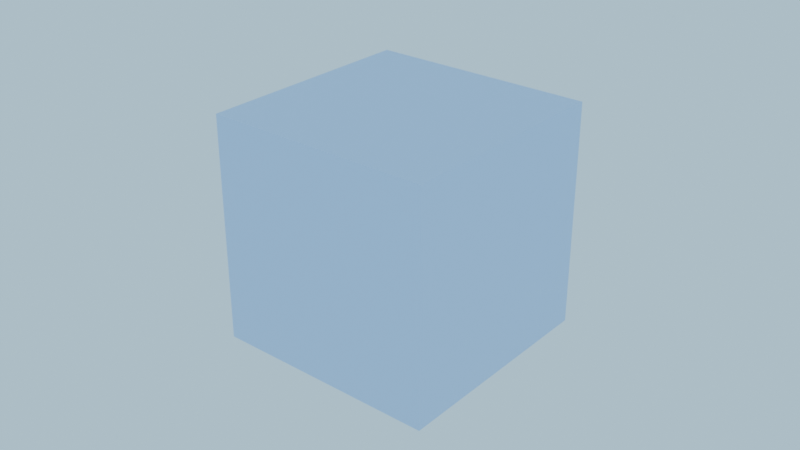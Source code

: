 # Source: worldweaver_38fd120dfafddcfe.blend  (saved by Blender 5.0.119; exported with 4.5.12 LTS)
import bpy
from mathutils import Matrix  # noqa: F401  (used for matrix-valued properties, if any)

bpy.ops.wm.read_factory_settings(use_empty=True)
scene = bpy.context.scene
scene.name = 'Scene'

# ---- collections
col_collection = bpy.data.collections.new('Collection'); scene.collection.children.link(col_collection)

# ---- materials (node trees are filled in below, after node groups)
mat_groundmaterial_001 = bpy.data.materials.new('GroundMaterial.001')
mat_buildingmaterial0_001 = bpy.data.materials.new('BuildingMaterial0.001')
mat_buildingmaterial1_001 = bpy.data.materials.new('BuildingMaterial1.001')
mat_buildingmaterial2_001 = bpy.data.materials.new('BuildingMaterial2.001')
mat_buildingmaterial3_001 = bpy.data.materials.new('BuildingMaterial3.001')
mat_buildingmaterial4_001 = bpy.data.materials.new('BuildingMaterial4.001')
mat_buildingmaterial5_001 = bpy.data.materials.new('BuildingMaterial5.001')
mat_buildingmaterial6_001 = bpy.data.materials.new('BuildingMaterial6.001')
mat_buildingmaterial7_001 = bpy.data.materials.new('BuildingMaterial7.001')
mat_buildingmaterial8_001 = bpy.data.materials.new('BuildingMaterial8.001')
mat_buildingmaterial9_001 = bpy.data.materials.new('BuildingMaterial9.001')
mat_buildingmaterial10 = bpy.data.materials.new('BuildingMaterial10')
mat_buildingmaterial11 = bpy.data.materials.new('BuildingMaterial11')
mat_buildingmaterial12 = bpy.data.materials.new('BuildingMaterial12')
mat_buildingmaterial13 = bpy.data.materials.new('BuildingMaterial13')
mat_buildingmaterial14 = bpy.data.materials.new('BuildingMaterial14')
mat_buildingmaterial15 = bpy.data.materials.new('BuildingMaterial15')
mat_buildingmaterial16 = bpy.data.materials.new('BuildingMaterial16')
mat_buildingmaterial17 = bpy.data.materials.new('BuildingMaterial17')
mat_buildingmaterial18 = bpy.data.materials.new('BuildingMaterial18')
mat_buildingmaterial19 = bpy.data.materials.new('BuildingMaterial19')
mat_groundmaterial = bpy.data.materials.new('GroundMaterial')
mat_buildingmaterial0 = bpy.data.materials.new('BuildingMaterial0')
mat_buildingmaterial1 = bpy.data.materials.new('BuildingMaterial1')
mat_buildingmaterial2 = bpy.data.materials.new('BuildingMaterial2')
mat_buildingmaterial3 = bpy.data.materials.new('BuildingMaterial3')
mat_buildingmaterial4 = bpy.data.materials.new('BuildingMaterial4')
mat_buildingmaterial5 = bpy.data.materials.new('BuildingMaterial5')
mat_buildingmaterial6 = bpy.data.materials.new('BuildingMaterial6')
mat_buildingmaterial7 = bpy.data.materials.new('BuildingMaterial7')
mat_buildingmaterial8 = bpy.data.materials.new('BuildingMaterial8')
mat_buildingmaterial9 = bpy.data.materials.new('BuildingMaterial9')
mat_skyboxmaterial = bpy.data.materials.new('SkyboxMaterial')

# ---- material node trees
mat_groundmaterial_001.use_nodes = True; mat_groundmaterial_001.node_tree.nodes.clear()
_N = mat_groundmaterial_001.node_tree.nodes; _L = mat_groundmaterial_001.node_tree.links
n0 = _N.new('ShaderNodeBsdfPrincipled'); n0.name = 'Principled BSDF'; n0.location = (-200, 100)
n0.inputs[0].default_value = (0.4, 0.6, 0.3, 1.0)
n1 = _N.new('ShaderNodeOutputMaterial'); n1.name = 'Material Output'; n1.location = (200, 100)
_L.new(n0.outputs[0], n1.inputs[0])
n1.is_active_output = True
mat_buildingmaterial0_001.use_nodes = True; mat_buildingmaterial0_001.node_tree.nodes.clear()
_N = mat_buildingmaterial0_001.node_tree.nodes; _L = mat_buildingmaterial0_001.node_tree.links
n0 = _N.new('ShaderNodeBsdfPrincipled'); n0.name = 'Principled BSDF'; n0.location = (-200, 100)
n0.inputs[0].default_value = (0.4889, 0.5287, 0.7879, 1.0)
n1 = _N.new('ShaderNodeOutputMaterial'); n1.name = 'Material Output'; n1.location = (200, 100)
_L.new(n0.outputs[0], n1.inputs[0])
n1.is_active_output = True
mat_buildingmaterial1_001.use_nodes = True; mat_buildingmaterial1_001.node_tree.nodes.clear()
_N = mat_buildingmaterial1_001.node_tree.nodes; _L = mat_buildingmaterial1_001.node_tree.links
n0 = _N.new('ShaderNodeBsdfPrincipled'); n0.name = 'Principled BSDF'; n0.location = (-200, 100)
n0.inputs[0].default_value = (0.6093, 0.7028, 0.6918, 1.0)
n1 = _N.new('ShaderNodeOutputMaterial'); n1.name = 'Material Output'; n1.location = (200, 100)
_L.new(n0.outputs[0], n1.inputs[0])
n1.is_active_output = True
mat_buildingmaterial2_001.use_nodes = True; mat_buildingmaterial2_001.node_tree.nodes.clear()
_N = mat_buildingmaterial2_001.node_tree.nodes; _L = mat_buildingmaterial2_001.node_tree.links
n0 = _N.new('ShaderNodeBsdfPrincipled'); n0.name = 'Principled BSDF'; n0.location = (-200, 100)
n0.inputs[0].default_value = (0.7643, 0.5485, 0.4887, 1.0)
n1 = _N.new('ShaderNodeOutputMaterial'); n1.name = 'Material Output'; n1.location = (200, 100)
_L.new(n0.outputs[0], n1.inputs[0])
n1.is_active_output = True
mat_buildingmaterial3_001.use_nodes = True; mat_buildingmaterial3_001.node_tree.nodes.clear()
_N = mat_buildingmaterial3_001.node_tree.nodes; _L = mat_buildingmaterial3_001.node_tree.links
n0 = _N.new('ShaderNodeBsdfPrincipled'); n0.name = 'Principled BSDF'; n0.location = (-200, 100)
n0.inputs[0].default_value = (0.4259, 0.7272, 0.6903, 1.0)
n1 = _N.new('ShaderNodeOutputMaterial'); n1.name = 'Material Output'; n1.location = (200, 100)
_L.new(n0.outputs[0], n1.inputs[0])
n1.is_active_output = True
mat_buildingmaterial4_001.use_nodes = True; mat_buildingmaterial4_001.node_tree.nodes.clear()
_N = mat_buildingmaterial4_001.node_tree.nodes; _L = mat_buildingmaterial4_001.node_tree.links
n0 = _N.new('ShaderNodeBsdfPrincipled'); n0.name = 'Principled BSDF'; n0.location = (-200, 100)
n0.inputs[0].default_value = (0.4156, 0.5327, 0.727, 1.0)
n1 = _N.new('ShaderNodeOutputMaterial'); n1.name = 'Material Output'; n1.location = (200, 100)
_L.new(n0.outputs[0], n1.inputs[0])
n1.is_active_output = True
mat_buildingmaterial5_001.use_nodes = True; mat_buildingmaterial5_001.node_tree.nodes.clear()
_N = mat_buildingmaterial5_001.node_tree.nodes; _L = mat_buildingmaterial5_001.node_tree.links
n0 = _N.new('ShaderNodeBsdfPrincipled'); n0.name = 'Principled BSDF'; n0.location = (-200, 100)
n0.inputs[0].default_value = (0.6205, 0.7323, 0.548, 1.0)
n1 = _N.new('ShaderNodeOutputMaterial'); n1.name = 'Material Output'; n1.location = (200, 100)
_L.new(n0.outputs[0], n1.inputs[0])
n1.is_active_output = True
mat_buildingmaterial6_001.use_nodes = True; mat_buildingmaterial6_001.node_tree.nodes.clear()
_N = mat_buildingmaterial6_001.node_tree.nodes; _L = mat_buildingmaterial6_001.node_tree.links
n0 = _N.new('ShaderNodeBsdfPrincipled'); n0.name = 'Principled BSDF'; n0.location = (-200, 100)
n0.inputs[0].default_value = (0.6666, 0.7419, 0.6643, 1.0)
n1 = _N.new('ShaderNodeOutputMaterial'); n1.name = 'Material Output'; n1.location = (200, 100)
_L.new(n0.outputs[0], n1.inputs[0])
n1.is_active_output = True
mat_buildingmaterial7_001.use_nodes = True; mat_buildingmaterial7_001.node_tree.nodes.clear()
_N = mat_buildingmaterial7_001.node_tree.nodes; _L = mat_buildingmaterial7_001.node_tree.links
n0 = _N.new('ShaderNodeBsdfPrincipled'); n0.name = 'Principled BSDF'; n0.location = (-200, 100)
n0.inputs[0].default_value = (0.5392, 0.6892, 0.6836, 1.0)
n1 = _N.new('ShaderNodeOutputMaterial'); n1.name = 'Material Output'; n1.location = (200, 100)
_L.new(n0.outputs[0], n1.inputs[0])
n1.is_active_output = True
mat_buildingmaterial8_001.use_nodes = True; mat_buildingmaterial8_001.node_tree.nodes.clear()
_N = mat_buildingmaterial8_001.node_tree.nodes; _L = mat_buildingmaterial8_001.node_tree.links
n0 = _N.new('ShaderNodeBsdfPrincipled'); n0.name = 'Principled BSDF'; n0.location = (-200, 100)
n0.inputs[0].default_value = (0.4571, 0.5993, 0.5749, 1.0)
n1 = _N.new('ShaderNodeOutputMaterial'); n1.name = 'Material Output'; n1.location = (200, 100)
_L.new(n0.outputs[0], n1.inputs[0])
n1.is_active_output = True
mat_buildingmaterial9_001.use_nodes = True; mat_buildingmaterial9_001.node_tree.nodes.clear()
_N = mat_buildingmaterial9_001.node_tree.nodes; _L = mat_buildingmaterial9_001.node_tree.links
n0 = _N.new('ShaderNodeBsdfPrincipled'); n0.name = 'Principled BSDF'; n0.location = (-200, 100)
n0.inputs[0].default_value = (0.6068, 0.6878, 0.7323, 1.0)
n1 = _N.new('ShaderNodeOutputMaterial'); n1.name = 'Material Output'; n1.location = (200, 100)
_L.new(n0.outputs[0], n1.inputs[0])
n1.is_active_output = True
mat_buildingmaterial10.use_nodes = True; mat_buildingmaterial10.node_tree.nodes.clear()
_N = mat_buildingmaterial10.node_tree.nodes; _L = mat_buildingmaterial10.node_tree.links
n0 = _N.new('ShaderNodeBsdfPrincipled'); n0.name = 'Principled BSDF'; n0.location = (-200, 100)
n0.inputs[0].default_value = (0.5162, 0.5006, 0.4177, 1.0)
n1 = _N.new('ShaderNodeOutputMaterial'); n1.name = 'Material Output'; n1.location = (200, 100)
_L.new(n0.outputs[0], n1.inputs[0])
n1.is_active_output = True
mat_buildingmaterial11.use_nodes = True; mat_buildingmaterial11.node_tree.nodes.clear()
_N = mat_buildingmaterial11.node_tree.nodes; _L = mat_buildingmaterial11.node_tree.links
n0 = _N.new('ShaderNodeBsdfPrincipled'); n0.name = 'Principled BSDF'; n0.location = (-200, 100)
n0.inputs[0].default_value = (0.5762, 0.6064, 0.4937, 1.0)
n1 = _N.new('ShaderNodeOutputMaterial'); n1.name = 'Material Output'; n1.location = (200, 100)
_L.new(n0.outputs[0], n1.inputs[0])
n1.is_active_output = True
mat_buildingmaterial12.use_nodes = True; mat_buildingmaterial12.node_tree.nodes.clear()
_N = mat_buildingmaterial12.node_tree.nodes; _L = mat_buildingmaterial12.node_tree.links
n0 = _N.new('ShaderNodeBsdfPrincipled'); n0.name = 'Principled BSDF'; n0.location = (-200, 100)
n0.inputs[0].default_value = (0.7965, 0.5991, 0.6212, 1.0)
n1 = _N.new('ShaderNodeOutputMaterial'); n1.name = 'Material Output'; n1.location = (200, 100)
_L.new(n0.outputs[0], n1.inputs[0])
n1.is_active_output = True
mat_buildingmaterial13.use_nodes = True; mat_buildingmaterial13.node_tree.nodes.clear()
_N = mat_buildingmaterial13.node_tree.nodes; _L = mat_buildingmaterial13.node_tree.links
n0 = _N.new('ShaderNodeBsdfPrincipled'); n0.name = 'Principled BSDF'; n0.location = (-200, 100)
n0.inputs[0].default_value = (0.562, 0.6726, 0.7926, 1.0)
n1 = _N.new('ShaderNodeOutputMaterial'); n1.name = 'Material Output'; n1.location = (200, 100)
_L.new(n0.outputs[0], n1.inputs[0])
n1.is_active_output = True
mat_buildingmaterial14.use_nodes = True; mat_buildingmaterial14.node_tree.nodes.clear()
_N = mat_buildingmaterial14.node_tree.nodes; _L = mat_buildingmaterial14.node_tree.links
n0 = _N.new('ShaderNodeBsdfPrincipled'); n0.name = 'Principled BSDF'; n0.location = (-200, 100)
n0.inputs[0].default_value = (0.6721, 0.5905, 0.421, 1.0)
n1 = _N.new('ShaderNodeOutputMaterial'); n1.name = 'Material Output'; n1.location = (200, 100)
_L.new(n0.outputs[0], n1.inputs[0])
n1.is_active_output = True
mat_buildingmaterial15.use_nodes = True; mat_buildingmaterial15.node_tree.nodes.clear()
_N = mat_buildingmaterial15.node_tree.nodes; _L = mat_buildingmaterial15.node_tree.links
n0 = _N.new('ShaderNodeBsdfPrincipled'); n0.name = 'Principled BSDF'; n0.location = (-200, 100)
n0.inputs[0].default_value = (0.4843, 0.5657, 0.4648, 1.0)
n1 = _N.new('ShaderNodeOutputMaterial'); n1.name = 'Material Output'; n1.location = (200, 100)
_L.new(n0.outputs[0], n1.inputs[0])
n1.is_active_output = True
mat_buildingmaterial16.use_nodes = True; mat_buildingmaterial16.node_tree.nodes.clear()
_N = mat_buildingmaterial16.node_tree.nodes; _L = mat_buildingmaterial16.node_tree.links
n0 = _N.new('ShaderNodeBsdfPrincipled'); n0.name = 'Principled BSDF'; n0.location = (-200, 100)
n0.inputs[0].default_value = (0.7423, 0.6023, 0.531, 1.0)
n1 = _N.new('ShaderNodeOutputMaterial'); n1.name = 'Material Output'; n1.location = (200, 100)
_L.new(n0.outputs[0], n1.inputs[0])
n1.is_active_output = True
mat_buildingmaterial17.use_nodes = True; mat_buildingmaterial17.node_tree.nodes.clear()
_N = mat_buildingmaterial17.node_tree.nodes; _L = mat_buildingmaterial17.node_tree.links
n0 = _N.new('ShaderNodeBsdfPrincipled'); n0.name = 'Principled BSDF'; n0.location = (-200, 100)
n0.inputs[0].default_value = (0.6605, 0.6376, 0.5767, 1.0)
n1 = _N.new('ShaderNodeOutputMaterial'); n1.name = 'Material Output'; n1.location = (200, 100)
_L.new(n0.outputs[0], n1.inputs[0])
n1.is_active_output = True
mat_buildingmaterial18.use_nodes = True; mat_buildingmaterial18.node_tree.nodes.clear()
_N = mat_buildingmaterial18.node_tree.nodes; _L = mat_buildingmaterial18.node_tree.links
n0 = _N.new('ShaderNodeBsdfPrincipled'); n0.name = 'Principled BSDF'; n0.location = (-200, 100)
n0.inputs[0].default_value = (0.6052, 0.5816, 0.6384, 1.0)
n1 = _N.new('ShaderNodeOutputMaterial'); n1.name = 'Material Output'; n1.location = (200, 100)
_L.new(n0.outputs[0], n1.inputs[0])
n1.is_active_output = True
mat_buildingmaterial19.use_nodes = True; mat_buildingmaterial19.node_tree.nodes.clear()
_N = mat_buildingmaterial19.node_tree.nodes; _L = mat_buildingmaterial19.node_tree.links
n0 = _N.new('ShaderNodeBsdfPrincipled'); n0.name = 'Principled BSDF'; n0.location = (-200, 100)
n0.inputs[0].default_value = (0.4405, 0.6242, 0.59, 1.0)
n1 = _N.new('ShaderNodeOutputMaterial'); n1.name = 'Material Output'; n1.location = (200, 100)
_L.new(n0.outputs[0], n1.inputs[0])
n1.is_active_output = True
mat_groundmaterial.use_nodes = True; mat_groundmaterial.node_tree.nodes.clear()
_N = mat_groundmaterial.node_tree.nodes; _L = mat_groundmaterial.node_tree.links
n0 = _N.new('ShaderNodeBsdfPrincipled'); n0.name = 'Principled BSDF'; n0.location = (-200, 100)
n0.inputs[0].default_value = (0.3, 0.5, 0.2, 1.0)
n1 = _N.new('ShaderNodeOutputMaterial'); n1.name = 'Material Output'; n1.location = (200, 100)
_L.new(n0.outputs[0], n1.inputs[0])
n1.is_active_output = True
mat_buildingmaterial0.use_nodes = True; mat_buildingmaterial0.node_tree.nodes.clear()
_N = mat_buildingmaterial0.node_tree.nodes; _L = mat_buildingmaterial0.node_tree.links
n0 = _N.new('ShaderNodeBsdfPrincipled'); n0.name = 'Principled BSDF'; n0.location = (-200, 100)
n0.inputs[0].default_value = (0.5544, 0.4199, 0.4189, 1.0)
n1 = _N.new('ShaderNodeOutputMaterial'); n1.name = 'Material Output'; n1.location = (200, 100)
_L.new(n0.outputs[0], n1.inputs[0])
n1.is_active_output = True
mat_buildingmaterial1.use_nodes = True; mat_buildingmaterial1.node_tree.nodes.clear()
_N = mat_buildingmaterial1.node_tree.nodes; _L = mat_buildingmaterial1.node_tree.links
n0 = _N.new('ShaderNodeBsdfPrincipled'); n0.name = 'Principled BSDF'; n0.location = (-200, 100)
n0.inputs[0].default_value = (0.5732, 0.353, 0.3637, 1.0)
n1 = _N.new('ShaderNodeOutputMaterial'); n1.name = 'Material Output'; n1.location = (200, 100)
_L.new(n0.outputs[0], n1.inputs[0])
n1.is_active_output = True
mat_buildingmaterial2.use_nodes = True; mat_buildingmaterial2.node_tree.nodes.clear()
_N = mat_buildingmaterial2.node_tree.nodes; _L = mat_buildingmaterial2.node_tree.links
n0 = _N.new('ShaderNodeBsdfPrincipled'); n0.name = 'Principled BSDF'; n0.location = (-200, 100)
n0.inputs[0].default_value = (0.7373, 0.3056, 0.5844, 1.0)
n1 = _N.new('ShaderNodeOutputMaterial'); n1.name = 'Material Output'; n1.location = (200, 100)
_L.new(n0.outputs[0], n1.inputs[0])
n1.is_active_output = True
mat_buildingmaterial3.use_nodes = True; mat_buildingmaterial3.node_tree.nodes.clear()
_N = mat_buildingmaterial3.node_tree.nodes; _L = mat_buildingmaterial3.node_tree.links
n0 = _N.new('ShaderNodeBsdfPrincipled'); n0.name = 'Principled BSDF'; n0.location = (-200, 100)
n0.inputs[0].default_value = (0.4086, 0.4449, 0.5436, 1.0)
n1 = _N.new('ShaderNodeOutputMaterial'); n1.name = 'Material Output'; n1.location = (200, 100)
_L.new(n0.outputs[0], n1.inputs[0])
n1.is_active_output = True
mat_buildingmaterial4.use_nodes = True; mat_buildingmaterial4.node_tree.nodes.clear()
_N = mat_buildingmaterial4.node_tree.nodes; _L = mat_buildingmaterial4.node_tree.links
n0 = _N.new('ShaderNodeBsdfPrincipled'); n0.name = 'Principled BSDF'; n0.location = (-200, 100)
n0.inputs[0].default_value = (0.4609, 0.3131, 0.7099, 1.0)
n1 = _N.new('ShaderNodeOutputMaterial'); n1.name = 'Material Output'; n1.location = (200, 100)
_L.new(n0.outputs[0], n1.inputs[0])
n1.is_active_output = True
mat_buildingmaterial5.use_nodes = True; mat_buildingmaterial5.node_tree.nodes.clear()
_N = mat_buildingmaterial5.node_tree.nodes; _L = mat_buildingmaterial5.node_tree.links
n0 = _N.new('ShaderNodeBsdfPrincipled'); n0.name = 'Principled BSDF'; n0.location = (-200, 100)
n0.inputs[0].default_value = (0.3844, 0.5643, 0.4608, 1.0)
n1 = _N.new('ShaderNodeOutputMaterial'); n1.name = 'Material Output'; n1.location = (200, 100)
_L.new(n0.outputs[0], n1.inputs[0])
n1.is_active_output = True
mat_buildingmaterial6.use_nodes = True; mat_buildingmaterial6.node_tree.nodes.clear()
_N = mat_buildingmaterial6.node_tree.nodes; _L = mat_buildingmaterial6.node_tree.links
n0 = _N.new('ShaderNodeBsdfPrincipled'); n0.name = 'Principled BSDF'; n0.location = (-200, 100)
n0.inputs[0].default_value = (0.5271, 0.7984, 0.684, 1.0)
n1 = _N.new('ShaderNodeOutputMaterial'); n1.name = 'Material Output'; n1.location = (200, 100)
_L.new(n0.outputs[0], n1.inputs[0])
n1.is_active_output = True
mat_buildingmaterial7.use_nodes = True; mat_buildingmaterial7.node_tree.nodes.clear()
_N = mat_buildingmaterial7.node_tree.nodes; _L = mat_buildingmaterial7.node_tree.links
n0 = _N.new('ShaderNodeBsdfPrincipled'); n0.name = 'Principled BSDF'; n0.location = (-200, 100)
n0.inputs[0].default_value = (0.3547, 0.3141, 0.3181, 1.0)
n1 = _N.new('ShaderNodeOutputMaterial'); n1.name = 'Material Output'; n1.location = (200, 100)
_L.new(n0.outputs[0], n1.inputs[0])
n1.is_active_output = True
mat_buildingmaterial8.use_nodes = True; mat_buildingmaterial8.node_tree.nodes.clear()
_N = mat_buildingmaterial8.node_tree.nodes; _L = mat_buildingmaterial8.node_tree.links
n0 = _N.new('ShaderNodeBsdfPrincipled'); n0.name = 'Principled BSDF'; n0.location = (-200, 100)
n0.inputs[0].default_value = (0.7949, 0.4859, 0.4003, 1.0)
n1 = _N.new('ShaderNodeOutputMaterial'); n1.name = 'Material Output'; n1.location = (200, 100)
_L.new(n0.outputs[0], n1.inputs[0])
n1.is_active_output = True
mat_buildingmaterial9.use_nodes = True; mat_buildingmaterial9.node_tree.nodes.clear()
_N = mat_buildingmaterial9.node_tree.nodes; _L = mat_buildingmaterial9.node_tree.links
n0 = _N.new('ShaderNodeBsdfPrincipled'); n0.name = 'Principled BSDF'; n0.location = (-200, 100)
n0.inputs[0].default_value = (0.7902, 0.5517, 0.4986, 1.0)
n1 = _N.new('ShaderNodeOutputMaterial'); n1.name = 'Material Output'; n1.location = (200, 100)
_L.new(n0.outputs[0], n1.inputs[0])
n1.is_active_output = True
mat_skyboxmaterial.use_nodes = True; mat_skyboxmaterial.node_tree.nodes.clear()
_N = mat_skyboxmaterial.node_tree.nodes; _L = mat_skyboxmaterial.node_tree.links
n0 = _N.new('ShaderNodeBsdfPrincipled'); n0.name = 'Principled BSDF'; n0.location = (-200, 100)
n0.inputs[0].default_value = (0.5, 0.7, 1.0, 1.0)
n1 = _N.new('ShaderNodeOutputMaterial'); n1.name = 'Material Output'; n1.location = (200, 100)
_L.new(n0.outputs[0], n1.inputs[0])
n1.is_active_output = True

# ---- world
world_sky = bpy.data.worlds.new('Sky'); scene.world = world_sky
world_sky.use_nodes = True; world_sky.node_tree.nodes.clear()
_N = world_sky.node_tree.nodes; _L = world_sky.node_tree.links
n0 = _N.new('ShaderNodeBackground'); n0.name = 'Background'; n0.location = (-200, 100)
n0.inputs[0].default_value = (0.5, 0.8, 1.0, 1.0)
n1 = _N.new('ShaderNodeOutputWorld'); n1.name = 'World Output'; n1.location = (200, 100)
_L.new(n0.outputs[0], n1.inputs[0])
n1.is_active_output = True

# ---- meshes
me_groundmesh = bpy.data.meshes.new('GroundMesh')
me_groundmesh.from_pydata([], [], [])
me_groundmesh.materials.append(mat_groundmaterial_001)
me_groundmesh.update()
me_building0mesh = bpy.data.meshes.new('Building0Mesh')
me_building0mesh.from_pydata([], [], [])
me_building0mesh.materials.append(mat_buildingmaterial0_001)
me_building0mesh.update()
me_building1mesh = bpy.data.meshes.new('Building1Mesh')
me_building1mesh.from_pydata([], [], [])
me_building1mesh.materials.append(mat_buildingmaterial1_001)
me_building1mesh.update()
me_building2mesh = bpy.data.meshes.new('Building2Mesh')
me_building2mesh.from_pydata([], [], [])
me_building2mesh.materials.append(mat_buildingmaterial2_001)
me_building2mesh.update()
me_building3mesh = bpy.data.meshes.new('Building3Mesh')
me_building3mesh.from_pydata([], [], [])
me_building3mesh.materials.append(mat_buildingmaterial3_001)
me_building3mesh.update()
me_building4mesh = bpy.data.meshes.new('Building4Mesh')
me_building4mesh.from_pydata([], [], [])
me_building4mesh.materials.append(mat_buildingmaterial4_001)
me_building4mesh.update()
me_building5mesh = bpy.data.meshes.new('Building5Mesh')
me_building5mesh.from_pydata([], [], [])
me_building5mesh.materials.append(mat_buildingmaterial5_001)
me_building5mesh.update()
me_building6mesh = bpy.data.meshes.new('Building6Mesh')
me_building6mesh.from_pydata([], [], [])
me_building6mesh.materials.append(mat_buildingmaterial6_001)
me_building6mesh.update()
me_building7mesh = bpy.data.meshes.new('Building7Mesh')
me_building7mesh.from_pydata([], [], [])
me_building7mesh.materials.append(mat_buildingmaterial7_001)
me_building7mesh.update()
me_building8mesh = bpy.data.meshes.new('Building8Mesh')
me_building8mesh.from_pydata([], [], [])
me_building8mesh.materials.append(mat_buildingmaterial8_001)
me_building8mesh.update()
me_building9mesh = bpy.data.meshes.new('Building9Mesh')
me_building9mesh.from_pydata([], [], [])
me_building9mesh.materials.append(mat_buildingmaterial9_001)
me_building9mesh.update()
me_building10mesh = bpy.data.meshes.new('Building10Mesh')
me_building10mesh.from_pydata([], [], [])
me_building10mesh.materials.append(mat_buildingmaterial10)
me_building10mesh.update()
me_building11mesh = bpy.data.meshes.new('Building11Mesh')
me_building11mesh.from_pydata([], [], [])
me_building11mesh.materials.append(mat_buildingmaterial11)
me_building11mesh.update()
me_building12mesh = bpy.data.meshes.new('Building12Mesh')
me_building12mesh.from_pydata([], [], [])
me_building12mesh.materials.append(mat_buildingmaterial12)
me_building12mesh.update()
me_building13mesh = bpy.data.meshes.new('Building13Mesh')
me_building13mesh.from_pydata([], [], [])
me_building13mesh.materials.append(mat_buildingmaterial13)
me_building13mesh.update()
me_building14mesh = bpy.data.meshes.new('Building14Mesh')
me_building14mesh.from_pydata([], [], [])
me_building14mesh.materials.append(mat_buildingmaterial14)
me_building14mesh.update()
me_building15mesh = bpy.data.meshes.new('Building15Mesh')
me_building15mesh.from_pydata([], [], [])
me_building15mesh.materials.append(mat_buildingmaterial15)
me_building15mesh.update()
me_building16mesh = bpy.data.meshes.new('Building16Mesh')
me_building16mesh.from_pydata([], [], [])
me_building16mesh.materials.append(mat_buildingmaterial16)
me_building16mesh.update()
me_building17mesh = bpy.data.meshes.new('Building17Mesh')
me_building17mesh.from_pydata([], [], [])
me_building17mesh.materials.append(mat_buildingmaterial17)
me_building17mesh.update()
me_building18mesh = bpy.data.meshes.new('Building18Mesh')
me_building18mesh.from_pydata([], [], [])
me_building18mesh.materials.append(mat_buildingmaterial18)
me_building18mesh.update()
me_building19mesh = bpy.data.meshes.new('Building19Mesh')
me_building19mesh.from_pydata([], [], [])
me_building19mesh.materials.append(mat_buildingmaterial19)
me_building19mesh.update()
me_plane_001 = bpy.data.meshes.new('Plane.001')
me_plane_001.from_pydata([(-50.0, -50.0, 0.0), (50.0, -50.0, 0.0), (-50.0, 50.0, 0.0), (50.0, 50.0, 0.0)], [], [(0, 1, 3, 2)])
_uv = me_plane_001.uv_layers.new(name='UVMap')
_uv.uv.foreach_set('vector', [0.0, 0.0, 1.0, 0.0, 1.0, 1.0, 0.0, 1.0])
me_plane_001.materials.append(mat_groundmaterial)
me_plane_001.update()
me_cube_004 = bpy.data.meshes.new('Cube.004')
me_cube_004.from_pydata([(-2.5, -2.5, -2.5), (-2.5, -2.5, 2.5), (-2.5, 2.5, -2.5), (-2.5, 2.5, 2.5), (2.5, -2.5, -2.5), (2.5, -2.5, 2.5), (2.5, 2.5, -2.5), (2.5, 2.5, 2.5)], [], [(0, 1, 3, 2), (2, 3, 7, 6), (6, 7, 5, 4), (4, 5, 1, 0), (2, 6, 4, 0), (7, 3, 1, 5)])
_uv = me_cube_004.uv_layers.new(name='UVMap')
_uv.uv.foreach_set('vector', [0.375, 0.0, 0.625, 0.0, 0.625, 0.25, 0.375, 0.25, 0.375, 0.25, 0.625, 0.25, 0.625, 0.5, 0.375, 0.5, 0.375, 0.5, 0.625, 0.5, 0.625, 0.75, 0.375, 0.75, 0.375, 0.75, 0.625, 0.75, 0.625, 1.0, 0.375, 1.0, 0.125, 0.5, 0.375, 0.5, 0.375, 0.75, 0.125, 0.75, 0.625, 0.5, 0.875, 0.5, 0.875, 0.75, 0.625, 0.75])
me_cube_004.materials.append(mat_buildingmaterial0)
me_cube_004.update()
me_cube_005 = bpy.data.meshes.new('Cube.005')
me_cube_005.from_pydata([(-2.5, -2.5, -2.5), (-2.5, -2.5, 2.5), (-2.5, 2.5, -2.5), (-2.5, 2.5, 2.5), (2.5, -2.5, -2.5), (2.5, -2.5, 2.5), (2.5, 2.5, -2.5), (2.5, 2.5, 2.5)], [], [(0, 1, 3, 2), (2, 3, 7, 6), (6, 7, 5, 4), (4, 5, 1, 0), (2, 6, 4, 0), (7, 3, 1, 5)])
_uv = me_cube_005.uv_layers.new(name='UVMap')
_uv.uv.foreach_set('vector', [0.375, 0.0, 0.625, 0.0, 0.625, 0.25, 0.375, 0.25, 0.375, 0.25, 0.625, 0.25, 0.625, 0.5, 0.375, 0.5, 0.375, 0.5, 0.625, 0.5, 0.625, 0.75, 0.375, 0.75, 0.375, 0.75, 0.625, 0.75, 0.625, 1.0, 0.375, 1.0, 0.125, 0.5, 0.375, 0.5, 0.375, 0.75, 0.125, 0.75, 0.625, 0.5, 0.875, 0.5, 0.875, 0.75, 0.625, 0.75])
me_cube_005.materials.append(mat_buildingmaterial1)
me_cube_005.update()
me_cube_006 = bpy.data.meshes.new('Cube.006')
me_cube_006.from_pydata([(-2.5, -2.5, -2.5), (-2.5, -2.5, 2.5), (-2.5, 2.5, -2.5), (-2.5, 2.5, 2.5), (2.5, -2.5, -2.5), (2.5, -2.5, 2.5), (2.5, 2.5, -2.5), (2.5, 2.5, 2.5)], [], [(0, 1, 3, 2), (2, 3, 7, 6), (6, 7, 5, 4), (4, 5, 1, 0), (2, 6, 4, 0), (7, 3, 1, 5)])
_uv = me_cube_006.uv_layers.new(name='UVMap')
_uv.uv.foreach_set('vector', [0.375, 0.0, 0.625, 0.0, 0.625, 0.25, 0.375, 0.25, 0.375, 0.25, 0.625, 0.25, 0.625, 0.5, 0.375, 0.5, 0.375, 0.5, 0.625, 0.5, 0.625, 0.75, 0.375, 0.75, 0.375, 0.75, 0.625, 0.75, 0.625, 1.0, 0.375, 1.0, 0.125, 0.5, 0.375, 0.5, 0.375, 0.75, 0.125, 0.75, 0.625, 0.5, 0.875, 0.5, 0.875, 0.75, 0.625, 0.75])
me_cube_006.materials.append(mat_buildingmaterial2)
me_cube_006.update()
me_cube_007 = bpy.data.meshes.new('Cube.007')
me_cube_007.from_pydata([(-2.5, -2.5, -2.5), (-2.5, -2.5, 2.5), (-2.5, 2.5, -2.5), (-2.5, 2.5, 2.5), (2.5, -2.5, -2.5), (2.5, -2.5, 2.5), (2.5, 2.5, -2.5), (2.5, 2.5, 2.5)], [], [(0, 1, 3, 2), (2, 3, 7, 6), (6, 7, 5, 4), (4, 5, 1, 0), (2, 6, 4, 0), (7, 3, 1, 5)])
_uv = me_cube_007.uv_layers.new(name='UVMap')
_uv.uv.foreach_set('vector', [0.375, 0.0, 0.625, 0.0, 0.625, 0.25, 0.375, 0.25, 0.375, 0.25, 0.625, 0.25, 0.625, 0.5, 0.375, 0.5, 0.375, 0.5, 0.625, 0.5, 0.625, 0.75, 0.375, 0.75, 0.375, 0.75, 0.625, 0.75, 0.625, 1.0, 0.375, 1.0, 0.125, 0.5, 0.375, 0.5, 0.375, 0.75, 0.125, 0.75, 0.625, 0.5, 0.875, 0.5, 0.875, 0.75, 0.625, 0.75])
me_cube_007.materials.append(mat_buildingmaterial3)
me_cube_007.update()
me_cube_008 = bpy.data.meshes.new('Cube.008')
me_cube_008.from_pydata([(-2.5, -2.5, -2.5), (-2.5, -2.5, 2.5), (-2.5, 2.5, -2.5), (-2.5, 2.5, 2.5), (2.5, -2.5, -2.5), (2.5, -2.5, 2.5), (2.5, 2.5, -2.5), (2.5, 2.5, 2.5)], [], [(0, 1, 3, 2), (2, 3, 7, 6), (6, 7, 5, 4), (4, 5, 1, 0), (2, 6, 4, 0), (7, 3, 1, 5)])
_uv = me_cube_008.uv_layers.new(name='UVMap')
_uv.uv.foreach_set('vector', [0.375, 0.0, 0.625, 0.0, 0.625, 0.25, 0.375, 0.25, 0.375, 0.25, 0.625, 0.25, 0.625, 0.5, 0.375, 0.5, 0.375, 0.5, 0.625, 0.5, 0.625, 0.75, 0.375, 0.75, 0.375, 0.75, 0.625, 0.75, 0.625, 1.0, 0.375, 1.0, 0.125, 0.5, 0.375, 0.5, 0.375, 0.75, 0.125, 0.75, 0.625, 0.5, 0.875, 0.5, 0.875, 0.75, 0.625, 0.75])
me_cube_008.materials.append(mat_buildingmaterial4)
me_cube_008.update()
me_cube_009 = bpy.data.meshes.new('Cube.009')
me_cube_009.from_pydata([(-2.5, -2.5, -2.5), (-2.5, -2.5, 2.5), (-2.5, 2.5, -2.5), (-2.5, 2.5, 2.5), (2.5, -2.5, -2.5), (2.5, -2.5, 2.5), (2.5, 2.5, -2.5), (2.5, 2.5, 2.5)], [], [(0, 1, 3, 2), (2, 3, 7, 6), (6, 7, 5, 4), (4, 5, 1, 0), (2, 6, 4, 0), (7, 3, 1, 5)])
_uv = me_cube_009.uv_layers.new(name='UVMap')
_uv.uv.foreach_set('vector', [0.375, 0.0, 0.625, 0.0, 0.625, 0.25, 0.375, 0.25, 0.375, 0.25, 0.625, 0.25, 0.625, 0.5, 0.375, 0.5, 0.375, 0.5, 0.625, 0.5, 0.625, 0.75, 0.375, 0.75, 0.375, 0.75, 0.625, 0.75, 0.625, 1.0, 0.375, 1.0, 0.125, 0.5, 0.375, 0.5, 0.375, 0.75, 0.125, 0.75, 0.625, 0.5, 0.875, 0.5, 0.875, 0.75, 0.625, 0.75])
me_cube_009.materials.append(mat_buildingmaterial5)
me_cube_009.update()
me_cube_010 = bpy.data.meshes.new('Cube.010')
me_cube_010.from_pydata([(-2.5, -2.5, -2.5), (-2.5, -2.5, 2.5), (-2.5, 2.5, -2.5), (-2.5, 2.5, 2.5), (2.5, -2.5, -2.5), (2.5, -2.5, 2.5), (2.5, 2.5, -2.5), (2.5, 2.5, 2.5)], [], [(0, 1, 3, 2), (2, 3, 7, 6), (6, 7, 5, 4), (4, 5, 1, 0), (2, 6, 4, 0), (7, 3, 1, 5)])
_uv = me_cube_010.uv_layers.new(name='UVMap')
_uv.uv.foreach_set('vector', [0.375, 0.0, 0.625, 0.0, 0.625, 0.25, 0.375, 0.25, 0.375, 0.25, 0.625, 0.25, 0.625, 0.5, 0.375, 0.5, 0.375, 0.5, 0.625, 0.5, 0.625, 0.75, 0.375, 0.75, 0.375, 0.75, 0.625, 0.75, 0.625, 1.0, 0.375, 1.0, 0.125, 0.5, 0.375, 0.5, 0.375, 0.75, 0.125, 0.75, 0.625, 0.5, 0.875, 0.5, 0.875, 0.75, 0.625, 0.75])
me_cube_010.materials.append(mat_buildingmaterial6)
me_cube_010.update()
me_cube_011 = bpy.data.meshes.new('Cube.011')
me_cube_011.from_pydata([(-2.5, -2.5, -2.5), (-2.5, -2.5, 2.5), (-2.5, 2.5, -2.5), (-2.5, 2.5, 2.5), (2.5, -2.5, -2.5), (2.5, -2.5, 2.5), (2.5, 2.5, -2.5), (2.5, 2.5, 2.5)], [], [(0, 1, 3, 2), (2, 3, 7, 6), (6, 7, 5, 4), (4, 5, 1, 0), (2, 6, 4, 0), (7, 3, 1, 5)])
_uv = me_cube_011.uv_layers.new(name='UVMap')
_uv.uv.foreach_set('vector', [0.375, 0.0, 0.625, 0.0, 0.625, 0.25, 0.375, 0.25, 0.375, 0.25, 0.625, 0.25, 0.625, 0.5, 0.375, 0.5, 0.375, 0.5, 0.625, 0.5, 0.625, 0.75, 0.375, 0.75, 0.375, 0.75, 0.625, 0.75, 0.625, 1.0, 0.375, 1.0, 0.125, 0.5, 0.375, 0.5, 0.375, 0.75, 0.125, 0.75, 0.625, 0.5, 0.875, 0.5, 0.875, 0.75, 0.625, 0.75])
me_cube_011.materials.append(mat_buildingmaterial7)
me_cube_011.update()
me_cube_012 = bpy.data.meshes.new('Cube.012')
me_cube_012.from_pydata([(-2.5, -2.5, -2.5), (-2.5, -2.5, 2.5), (-2.5, 2.5, -2.5), (-2.5, 2.5, 2.5), (2.5, -2.5, -2.5), (2.5, -2.5, 2.5), (2.5, 2.5, -2.5), (2.5, 2.5, 2.5)], [], [(0, 1, 3, 2), (2, 3, 7, 6), (6, 7, 5, 4), (4, 5, 1, 0), (2, 6, 4, 0), (7, 3, 1, 5)])
_uv = me_cube_012.uv_layers.new(name='UVMap')
_uv.uv.foreach_set('vector', [0.375, 0.0, 0.625, 0.0, 0.625, 0.25, 0.375, 0.25, 0.375, 0.25, 0.625, 0.25, 0.625, 0.5, 0.375, 0.5, 0.375, 0.5, 0.625, 0.5, 0.625, 0.75, 0.375, 0.75, 0.375, 0.75, 0.625, 0.75, 0.625, 1.0, 0.375, 1.0, 0.125, 0.5, 0.375, 0.5, 0.375, 0.75, 0.125, 0.75, 0.625, 0.5, 0.875, 0.5, 0.875, 0.75, 0.625, 0.75])
me_cube_012.materials.append(mat_buildingmaterial8)
me_cube_012.update()
me_cube_013 = bpy.data.meshes.new('Cube.013')
me_cube_013.from_pydata([(-2.5, -2.5, -2.5), (-2.5, -2.5, 2.5), (-2.5, 2.5, -2.5), (-2.5, 2.5, 2.5), (2.5, -2.5, -2.5), (2.5, -2.5, 2.5), (2.5, 2.5, -2.5), (2.5, 2.5, 2.5)], [], [(0, 1, 3, 2), (2, 3, 7, 6), (6, 7, 5, 4), (4, 5, 1, 0), (2, 6, 4, 0), (7, 3, 1, 5)])
_uv = me_cube_013.uv_layers.new(name='UVMap')
_uv.uv.foreach_set('vector', [0.375, 0.0, 0.625, 0.0, 0.625, 0.25, 0.375, 0.25, 0.375, 0.25, 0.625, 0.25, 0.625, 0.5, 0.375, 0.5, 0.375, 0.5, 0.625, 0.5, 0.625, 0.75, 0.375, 0.75, 0.375, 0.75, 0.625, 0.75, 0.625, 1.0, 0.375, 1.0, 0.125, 0.5, 0.375, 0.5, 0.375, 0.75, 0.125, 0.75, 0.625, 0.5, 0.875, 0.5, 0.875, 0.75, 0.625, 0.75])
me_cube_013.materials.append(mat_buildingmaterial9)
me_cube_013.update()
me_cube_014 = bpy.data.meshes.new('Cube.014')
me_cube_014.from_pydata([(-100.0, -100.0, -100.0), (-100.0, -100.0, 100.0), (-100.0, 100.0, -100.0), (-100.0, 100.0, 100.0), (100.0, -100.0, -100.0), (100.0, -100.0, 100.0), (100.0, 100.0, -100.0), (100.0, 100.0, 100.0)], [], [(0, 1, 3, 2), (2, 3, 7, 6), (6, 7, 5, 4), (4, 5, 1, 0), (2, 6, 4, 0), (7, 3, 1, 5)])
_uv = me_cube_014.uv_layers.new(name='UVMap')
_uv.uv.foreach_set('vector', [0.375, 0.0, 0.625, 0.0, 0.625, 0.25, 0.375, 0.25, 0.375, 0.25, 0.625, 0.25, 0.625, 0.5, 0.375, 0.5, 0.375, 0.5, 0.625, 0.5, 0.625, 0.75, 0.375, 0.75, 0.375, 0.75, 0.625, 0.75, 0.625, 1.0, 0.375, 1.0, 0.125, 0.5, 0.375, 0.5, 0.375, 0.75, 0.125, 0.75, 0.625, 0.5, 0.875, 0.5, 0.875, 0.75, 0.625, 0.75])
me_cube_014.materials.append(mat_skyboxmaterial)
me_cube_014.update()

# ---- objects
ob_ground_001 = bpy.data.objects.new('Ground.001', me_groundmesh)
ob_building_0 = bpy.data.objects.new('Building 0', me_building0mesh)
ob_building_1 = bpy.data.objects.new('Building 1', me_building1mesh)
ob_building_2 = bpy.data.objects.new('Building 2', me_building2mesh)
ob_building_3 = bpy.data.objects.new('Building 3', me_building3mesh)
ob_building_4 = bpy.data.objects.new('Building 4', me_building4mesh)
ob_building_5 = bpy.data.objects.new('Building 5', me_building5mesh)
ob_building_6 = bpy.data.objects.new('Building 6', me_building6mesh)
ob_building_7 = bpy.data.objects.new('Building 7', me_building7mesh)
ob_building_8 = bpy.data.objects.new('Building 8', me_building8mesh)
ob_building_9 = bpy.data.objects.new('Building 9', me_building9mesh)
ob_building_10 = bpy.data.objects.new('Building 10', me_building10mesh)
ob_building_11 = bpy.data.objects.new('Building 11', me_building11mesh)
ob_building_12 = bpy.data.objects.new('Building 12', me_building12mesh)
ob_building_13 = bpy.data.objects.new('Building 13', me_building13mesh)
ob_building_14 = bpy.data.objects.new('Building 14', me_building14mesh)
ob_building_15 = bpy.data.objects.new('Building 15', me_building15mesh)
ob_building_16 = bpy.data.objects.new('Building 16', me_building16mesh)
ob_building_17 = bpy.data.objects.new('Building 17', me_building17mesh)
ob_building_18 = bpy.data.objects.new('Building 18', me_building18mesh)
ob_building_19 = bpy.data.objects.new('Building 19', me_building19mesh)
ob_ground = bpy.data.objects.new('Ground', me_plane_001)
ob_building0 = bpy.data.objects.new('Building0', me_cube_004)
ob_building1 = bpy.data.objects.new('Building1', me_cube_005)
ob_building2 = bpy.data.objects.new('Building2', me_cube_006)
ob_building3 = bpy.data.objects.new('Building3', me_cube_007)
ob_building4 = bpy.data.objects.new('Building4', me_cube_008)
ob_building5 = bpy.data.objects.new('Building5', me_cube_009)
ob_building6 = bpy.data.objects.new('Building6', me_cube_010)
ob_building7 = bpy.data.objects.new('Building7', me_cube_011)
ob_building8 = bpy.data.objects.new('Building8', me_cube_012)
ob_building9 = bpy.data.objects.new('Building9', me_cube_013)
ob_skybox = bpy.data.objects.new('Skybox', me_cube_014)

# ---- transforms, parenting, visibility, modifiers, constraints
ob_ground_001.location = (0.0, 0.0, 0.0)
ob_building_0.location = (-151.0, 94.81, 6.034)
ob_building_0.scale = (17.85, 12.59, 12.07)
ob_building_1.location = (33.1, -35.53, 21.01)
ob_building_1.scale = (23.82, 14.64, 42.03)
ob_building_2.location = (27.88, -95.99, 22.08)
ob_building_2.scale = (23.44, 25.8, 44.16)
ob_building_3.location = (136.3, 192.4, 15.1)
ob_building_3.scale = (27.17, 26.95, 30.21)
ob_building_4.location = (-13.2, -56.72, 14.6)
ob_building_4.scale = (28.89, 25.86, 29.2)
ob_building_5.location = (109.2, -105.0, 7.907)
ob_building_5.scale = (29.07, 15.57, 15.81)
ob_building_6.location = (138.7, 161.6, 23.17)
ob_building_6.scale = (23.32, 27.2, 46.34)
ob_building_7.location = (106.9, 164.6, 22.91)
ob_building_7.scale = (16.63, 17.15, 45.82)
ob_building_8.location = (-123.5, 161.2, 22.21)
ob_building_8.scale = (17.63, 24.67, 44.42)
ob_building_9.location = (-50.73, 47.76, 15.16)
ob_building_9.scale = (22.25, 14.3, 30.33)
ob_building_10.location = (168.7, 151.9, 22.55)
ob_building_10.scale = (23.32, 24.81, 45.09)
ob_building_11.location = (-167.2, 10.99, 16.76)
ob_building_11.scale = (26.61, 19.41, 33.52)
ob_building_12.location = (-105.2, -42.89, 14.01)
ob_building_12.scale = (23.13, 12.31, 28.02)
ob_building_13.location = (138.1, -176.4, 23.36)
ob_building_13.scale = (25.78, 20.3, 46.73)
ob_building_14.location = (97.75, -138.5, 24.02)
ob_building_14.scale = (10.04, 27.49, 48.05)
ob_building_15.location = (-60.45, 178.7, 12.01)
ob_building_15.scale = (14.05, 10.16, 24.02)
ob_building_16.location = (-40.94, 151.6, 13.55)
ob_building_16.scale = (22.07, 18.55, 27.1)
ob_building_17.location = (75.45, -198.1, 5.22)
ob_building_17.scale = (10.7, 23.23, 10.44)
ob_building_18.location = (141.1, -159.0, 21.77)
ob_building_18.scale = (11.09, 16.05, 43.54)
ob_building_19.location = (31.96, 187.3, 12.81)
ob_building_19.scale = (19.05, 16.4, 25.62)
ob_ground.location = (0.0, 0.0, 0.0)
ob_building0.location = (45.07, -8.447, 8.997)
ob_building1.location = (-32.04, -5.286, 18.6)
ob_building2.location = (-31.8, -4.919, 5.409)
ob_building3.location = (-15.63, -2.823, 19.54)
ob_building4.location = (-22.25, 9.736, 7.996)
ob_building5.location = (33.49, 18.03, 6.936)
ob_building6.location = (-25.8, 28.69, 13.3)
ob_building7.location = (-1.992, 40.99, 15.61)
ob_building8.location = (42.29, -15.37, 7.067)
ob_building9.location = (-5.479, 14.26, 13.67)
ob_skybox.location = (0.0, 0.0, 100.0)

# ---- collection membership
scene.collection.objects.link(ob_ground_001)
scene.collection.objects.link(ob_building_0)
scene.collection.objects.link(ob_building_1)
scene.collection.objects.link(ob_building_2)
scene.collection.objects.link(ob_building_3)
scene.collection.objects.link(ob_building_4)
scene.collection.objects.link(ob_building_5)
scene.collection.objects.link(ob_building_6)
scene.collection.objects.link(ob_building_7)
scene.collection.objects.link(ob_building_8)
scene.collection.objects.link(ob_building_9)
scene.collection.objects.link(ob_building_10)
scene.collection.objects.link(ob_building_11)
scene.collection.objects.link(ob_building_12)
scene.collection.objects.link(ob_building_13)
scene.collection.objects.link(ob_building_14)
scene.collection.objects.link(ob_building_15)
scene.collection.objects.link(ob_building_16)
scene.collection.objects.link(ob_building_17)
scene.collection.objects.link(ob_building_18)
scene.collection.objects.link(ob_building_19)
col_collection.objects.link(ob_ground)
col_collection.objects.link(ob_building0)
col_collection.objects.link(ob_building1)
col_collection.objects.link(ob_building2)
col_collection.objects.link(ob_building3)
col_collection.objects.link(ob_building4)
col_collection.objects.link(ob_building5)
col_collection.objects.link(ob_building6)
col_collection.objects.link(ob_building7)
col_collection.objects.link(ob_building8)
col_collection.objects.link(ob_building9)
col_collection.objects.link(ob_skybox)

# ---- scene / render settings (as saved in the file)
scene.frame_start = 1; scene.frame_end = 250; scene.frame_set(1)
scene.render.engine = 'BLENDER_EEVEE_NEXT'
scene.render.bake_bias = 0.0
scene.render.bake_samples = 0
scene.cycles.sampling_pattern = 'TABULATED_SOBOL'
scene.eevee.use_volume_custom_range = False
bpy.context.view_layer.update()

# ---- added for rendering (the .blend has no active camera): camera
cam_auto = bpy.data.cameras.new('AutoCamera')
cam_auto.lens = 50.0
cam_auto.sensor_width = 36.0
cam_auto.clip_end = 8972.3
ob_auto_camera = bpy.data.objects.new('AutoCamera', cam_auto)
scene.collection.objects.link(ob_auto_camera)
ob_auto_camera.location = (511.981, -616.348, 508.995)
ob_auto_camera.rotation_euler = (1.09748, -7.21219e-08, 0.694738)
scene.camera = ob_auto_camera
bpy.context.view_layer.update()
